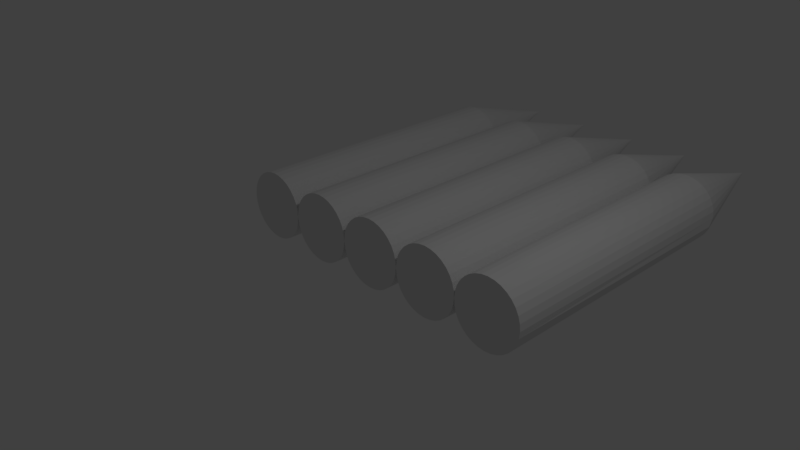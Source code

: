 # Source: woodenWall.blend  (saved by Blender 2.79.0; exported with 4.5.12 LTS)
import bpy
from mathutils import Matrix  # noqa: F401  (used for matrix-valued properties, if any)

bpy.ops.wm.read_factory_settings(use_empty=True)
scene = bpy.context.scene
scene.name = 'Scene'

# ---- collections
col_collection_1 = bpy.data.collections.new('Collection 1'); scene.collection.children.link(col_collection_1)

# ---- world
world_world = bpy.data.worlds.new('World'); scene.world = world_world
world_world.color = (0.05088, 0.05088, 0.05088)
world_world.use_sun_shadow = False
world_world.sun_shadow_jitter_overblur = 0.0
world_world.cycles.sampling_method = 'MANUAL'

# ---- cameras
cam_camera = bpy.data.cameras.new('Camera')
cam_camera.clip_end = 100.0
cam_camera.lens = 35.0
cam_camera.sensor_width = 32.0
cam_camera.sensor_height = 18.0
cam_camera.ortho_scale = 7.314
cam_camera.dof.focus_distance = 0.0
cam_camera.dof.aperture_fstop = 128.0

# ---- lights
light_lamp = bpy.data.lights.new('Lamp', 'POINT')
light_lamp.transmission_factor = 0.0
light_lamp.cutoff_distance = 30.0
light_lamp.energy = 100.0
light_lamp.shadow_buffer_clip_start = 1.001
light_lamp.shadow_soft_size = 0.1
light_lamp.shadow_maximum_resolution = 0.006
light_lamp.use_absolute_resolution = True

# ---- meshes
me_cylinder = bpy.data.meshes.new('Cylinder')
me_cylinder.from_pydata([(-2.0, 0.002393, -0.5008), (-2.0, 4.177, -0.5008), (-1.902, 0.002393, -0.4912), (-1.902, 4.177, -0.4912), (-1.809, 0.002393, -0.4628), (-1.809, 4.177, -0.4628), (-1.722, 0.002393, -0.4166), (-1.722, 4.177, -0.4166), (-1.646, 0.002393, -0.3544), (-1.646, 4.177, -0.3544), (-1.584, 0.002393, -0.2786), (-1.584, 4.177, -0.2786), (-1.538, 0.002393, -0.1922), (-1.538, 4.177, -0.1922), (-1.51, 0.002393, -0.09838), (-1.51, 4.177, -0.09838), (-1.5, 0.002393, -0.0008315), (-1.5, 4.177, -0.0008318), (-1.51, 0.002393, 0.09671), (-1.51, 4.177, 0.09671), (-1.538, 0.002393, 0.1905), (-1.538, 4.177, 0.1905), (-1.584, 0.002393, 0.277), (-1.584, 4.177, 0.277), (-1.646, 0.002393, 0.3527), (-1.646, 4.177, 0.3527), (-1.722, 0.002393, 0.4149), (-1.722, 4.177, 0.4149), (-1.809, 0.002393, 0.4611), (-1.809, 4.177, 0.4611), (-1.902, 0.002393, 0.4896), (-1.902, 4.177, 0.4896), (-2.0, 0.002393, 0.4992), (-2.0, 4.177, 0.4992), (-2.098, 0.002393, 0.4896), (-2.098, 4.177, 0.4896), (-2.191, 0.002393, 0.4611), (-2.191, 4.177, 0.4611), (-2.278, 0.002393, 0.4149), (-2.278, 4.177, 0.4149), (-2.354, 0.002393, 0.3527), (-2.354, 4.177, 0.3527), (-2.416, 0.002393, 0.277), (-2.416, 4.177, 0.277), (-2.462, 0.002393, 0.1905), (-2.462, 4.177, 0.1905), (-2.49, 0.002393, 0.09671), (-2.49, 4.177, 0.09671), (-2.5, 0.002393, -0.000832), (-2.5, 4.177, -0.0008323), (-2.49, 0.002393, -0.09838), (-2.49, 4.177, -0.09838), (-2.462, 0.002393, -0.1922), (-2.462, 4.177, -0.1922), (-2.416, 0.002393, -0.2786), (-2.416, 4.177, -0.2786), (-2.354, 0.002393, -0.3544), (-2.354, 4.177, -0.3544), (-2.278, 0.002393, -0.4166), (-2.278, 4.177, -0.4166), (-2.191, 0.002393, -0.4628), (-2.191, 4.177, -0.4628), (-2.098, 0.002393, -0.4912), (-2.098, 4.177, -0.4912), (-2.0, 5.989, -0.0008318), (-1.0, 0.002393, -0.5008), (-1.0, 4.177, -0.5008), (-0.9024, 0.002393, -0.4912), (-0.9024, 4.177, -0.4912), (-0.8086, 0.002393, -0.4628), (-0.8086, 4.177, -0.4628), (-0.7222, 0.002393, -0.4166), (-0.7222, 4.177, -0.4166), (-0.6464, 0.002393, -0.3544), (-0.6464, 4.177, -0.3544), (-0.5842, 0.002393, -0.2786), (-0.5842, 4.177, -0.2786), (-0.538, 0.002393, -0.1922), (-0.538, 4.177, -0.1922), (-0.5096, 0.002393, -0.09838), (-0.5096, 4.177, -0.09838), (-0.5, 0.002393, -0.0008315), (-0.5, 4.177, -0.0008318), (-0.5096, 0.002393, 0.09671), (-0.5096, 4.177, 0.09671), (-0.538, 0.002393, 0.1905), (-0.538, 4.177, 0.1905), (-0.5842, 0.002393, 0.277), (-0.5842, 4.177, 0.277), (-0.6464, 0.002393, 0.3527), (-0.6464, 4.177, 0.3527), (-0.7222, 0.002393, 0.4149), (-0.7222, 4.177, 0.4149), (-0.8086, 0.002393, 0.4611), (-0.8086, 4.177, 0.4611), (-0.9024, 0.002393, 0.4896), (-0.9024, 4.177, 0.4896), (-1.0, 0.002393, 0.4992), (-1.0, 4.177, 0.4992), (-1.098, 0.002393, 0.4896), (-1.098, 4.177, 0.4896), (-1.191, 0.002393, 0.4611), (-1.191, 4.177, 0.4611), (-1.278, 0.002393, 0.4149), (-1.278, 4.177, 0.4149), (-1.354, 0.002393, 0.3527), (-1.354, 4.177, 0.3527), (-1.416, 0.002393, 0.277), (-1.416, 4.177, 0.277), (-1.462, 0.002393, 0.1905), (-1.462, 4.177, 0.1905), (-1.49, 0.002393, 0.09671), (-1.49, 4.177, 0.09671), (-1.5, 0.002393, -0.000832), (-1.5, 4.177, -0.0008323), (-1.49, 0.002393, -0.09838), (-1.49, 4.177, -0.09838), (-1.462, 0.002393, -0.1922), (-1.462, 4.177, -0.1922), (-1.416, 0.002393, -0.2786), (-1.416, 4.177, -0.2786), (-1.354, 0.002393, -0.3544), (-1.354, 4.177, -0.3544), (-1.278, 0.002393, -0.4166), (-1.278, 4.177, -0.4166), (-1.191, 0.002393, -0.4628), (-1.191, 4.177, -0.4628), (-1.098, 0.002393, -0.4912), (-1.098, 4.177, -0.4912), (-1.0, 5.989, -0.0008318), (4.402e-05, 0.002393, -0.5008), (4.402e-05, 4.177, -0.5008), (0.09759, 0.002393, -0.4912), (0.09759, 4.177, -0.4912), (0.1914, 0.002393, -0.4628), (0.1914, 4.177, -0.4628), (0.2778, 0.002393, -0.4166), (0.2778, 4.177, -0.4166), (0.3536, 0.002393, -0.3544), (0.3536, 4.177, -0.3544), (0.4158, 0.002393, -0.2786), (0.4158, 4.177, -0.2786), (0.462, 0.002393, -0.1922), (0.462, 4.177, -0.1922), (0.4904, 0.002393, -0.09838), (0.4904, 4.177, -0.09838), (0.5, 0.002393, -0.0008315), (0.5, 4.177, -0.0008318), (0.4904, 0.002393, 0.09671), (0.4904, 4.177, 0.09671), (0.462, 0.002393, 0.1905), (0.462, 4.177, 0.1905), (0.4158, 0.002393, 0.277), (0.4158, 4.177, 0.277), (0.3536, 0.002393, 0.3527), (0.3536, 4.177, 0.3527), (0.2778, 0.002393, 0.4149), (0.2778, 4.177, 0.4149), (0.1914, 0.002393, 0.4611), (0.1914, 4.177, 0.4611), (0.09759, 0.002393, 0.4896), (0.09759, 4.177, 0.4896), (4.39e-05, 0.002393, 0.4992), (4.39e-05, 4.177, 0.4992), (-0.0975, 0.002393, 0.4896), (-0.0975, 4.177, 0.4896), (-0.1913, 0.002393, 0.4611), (-0.1913, 4.177, 0.4611), (-0.2777, 0.002393, 0.4149), (-0.2777, 4.177, 0.4149), (-0.3535, 0.002393, 0.3527), (-0.3535, 4.177, 0.3527), (-0.4157, 0.002393, 0.277), (-0.4157, 4.177, 0.277), (-0.4619, 0.002393, 0.1905), (-0.4619, 4.177, 0.1905), (-0.4903, 0.002393, 0.09671), (-0.4903, 4.177, 0.09671), (-0.5, 0.002393, -0.000832), (-0.5, 4.177, -0.0008323), (-0.4903, 0.002393, -0.09838), (-0.4903, 4.177, -0.09838), (-0.4619, 0.002393, -0.1922), (-0.4619, 4.177, -0.1922), (-0.4157, 0.002393, -0.2786), (-0.4157, 4.177, -0.2786), (-0.3535, 0.002393, -0.3544), (-0.3535, 4.177, -0.3544), (-0.2777, 0.002393, -0.4166), (-0.2777, 4.177, -0.4166), (-0.1913, 0.002393, -0.4628), (-0.1913, 4.177, -0.4628), (-0.0975, 0.002393, -0.4912), (-0.0975, 4.177, -0.4912), (4.402e-05, 5.989, -0.0008318), (1.0, 0.002393, -0.5008), (1.0, 4.177, -0.5008), (1.098, 0.002393, -0.4912), (1.098, 4.177, -0.4912), (1.191, 0.002393, -0.4628), (1.191, 4.177, -0.4628), (1.278, 0.002393, -0.4166), (1.278, 4.177, -0.4166), (1.354, 0.002393, -0.3544), (1.354, 4.177, -0.3544), (1.416, 0.002393, -0.2786), (1.416, 4.177, -0.2786), (1.462, 0.002393, -0.1922), (1.462, 4.177, -0.1922), (1.49, 0.002393, -0.09838), (1.49, 4.177, -0.09838), (1.5, 0.002393, -0.0008315), (1.5, 4.177, -0.0008318), (1.49, 0.002393, 0.09671), (1.49, 4.177, 0.09671), (1.462, 0.002393, 0.1905), (1.462, 4.177, 0.1905), (1.416, 0.002393, 0.277), (1.416, 4.177, 0.277), (1.354, 0.002393, 0.3527), (1.354, 4.177, 0.3527), (1.278, 0.002393, 0.4149), (1.278, 4.177, 0.4149), (1.191, 0.002393, 0.4611), (1.191, 4.177, 0.4611), (1.098, 0.002393, 0.4896), (1.098, 4.177, 0.4896), (1.0, 0.002393, 0.4992), (1.0, 4.177, 0.4992), (0.9025, 0.002393, 0.4896), (0.9025, 4.177, 0.4896), (0.8087, 0.002393, 0.4611), (0.8087, 4.177, 0.4611), (0.7223, 0.002393, 0.4149), (0.7223, 4.177, 0.4149), (0.6465, 0.002393, 0.3527), (0.6465, 4.177, 0.3527), (0.5843, 0.002393, 0.277), (0.5843, 4.177, 0.277), (0.5381, 0.002393, 0.1905), (0.5381, 4.177, 0.1905), (0.5097, 0.002393, 0.09671), (0.5097, 4.177, 0.09671), (0.5, 0.002393, -0.000832), (0.5, 4.177, -0.0008323), (0.5097, 0.002393, -0.09838), (0.5097, 4.177, -0.09838), (0.5381, 0.002393, -0.1922), (0.5381, 4.177, -0.1922), (0.5843, 0.002393, -0.2786), (0.5843, 4.177, -0.2786), (0.6465, 0.002393, -0.3544), (0.6465, 4.177, -0.3544), (0.7223, 0.002393, -0.4166), (0.7223, 4.177, -0.4166), (0.8087, 0.002393, -0.4628), (0.8087, 4.177, -0.4628), (0.9025, 0.002393, -0.4912), (0.9025, 4.177, -0.4912), (1.0, 5.989, -0.0008318), (2.0, 0.002393, -0.5008), (2.0, 4.177, -0.5008), (2.098, 0.002393, -0.4912), (2.098, 4.177, -0.4912), (2.191, 0.002393, -0.4628), (2.191, 4.177, -0.4628), (2.278, 0.002393, -0.4166), (2.278, 4.177, -0.4166), (2.354, 0.002393, -0.3544), (2.354, 4.177, -0.3544), (2.416, 0.002393, -0.2786), (2.416, 4.177, -0.2786), (2.462, 0.002393, -0.1922), (2.462, 4.177, -0.1922), (2.49, 0.002393, -0.09838), (2.505, 4.098, -0.1096), (2.5, 0.002393, -0.0008315), (2.5, 4.177, -0.0008318), (2.49, 0.002393, 0.09671), (2.49, 4.177, 0.09671), (2.462, 0.002393, 0.1905), (2.462, 4.177, 0.1905), (2.416, 0.002393, 0.277), (2.416, 4.177, 0.277), (2.354, 0.002393, 0.3527), (2.354, 4.177, 0.3527), (2.278, 0.002393, 0.4149), (2.278, 4.177, 0.4149), (2.191, 0.002393, 0.4611), (2.191, 4.177, 0.4611), (2.098, 0.002393, 0.4896), (2.098, 4.177, 0.4896), (2.0, 0.002393, 0.4992), (2.0, 4.177, 0.4992), (1.902, 0.002393, 0.4896), (1.902, 4.177, 0.4896), (1.809, 0.002393, 0.4611), (1.809, 4.177, 0.4611), (1.722, 0.002393, 0.4149), (1.722, 4.177, 0.4149), (1.646, 0.002393, 0.3527), (1.646, 4.177, 0.3527), (1.584, 0.002393, 0.277), (1.584, 4.177, 0.277), (1.538, 0.002393, 0.1905), (1.538, 4.177, 0.1905), (1.51, 0.002393, 0.09671), (1.51, 4.177, 0.09671), (1.5, 0.002393, -0.000832), (1.5, 4.177, -0.0008323), (1.51, 0.002393, -0.09838), (1.51, 4.177, -0.09838), (1.538, 0.002393, -0.1922), (1.538, 4.177, -0.1922), (1.584, 0.002393, -0.2786), (1.584, 4.177, -0.2786), (1.646, 0.002393, -0.3544), (1.646, 4.177, -0.3544), (1.722, 0.002393, -0.4166), (1.722, 4.177, -0.4166), (1.809, 0.002393, -0.4628), (1.809, 4.177, -0.4628), (1.902, 0.002393, -0.4912), (1.902, 4.177, -0.4912), (2.0, 5.989, -0.0008318)], [], [(0, 1, 3, 2), (2, 3, 5, 4), (4, 5, 7, 6), (6, 7, 9, 8), (8, 9, 11, 10), (10, 11, 13, 12), (12, 13, 15, 14), (14, 15, 17, 16), (16, 17, 19, 18), (18, 19, 21, 20), (20, 21, 23, 22), (22, 23, 25, 24), (24, 25, 27, 26), (26, 27, 29, 28), (28, 29, 31, 30), (30, 31, 33, 32), (32, 33, 35, 34), (34, 35, 37, 36), (36, 37, 39, 38), (38, 39, 41, 40), (40, 41, 43, 42), (42, 43, 45, 44), (44, 45, 47, 46), (46, 47, 49, 48), (48, 49, 51, 50), (50, 51, 53, 52), (52, 53, 55, 54), (54, 55, 57, 56), (56, 57, 59, 58), (58, 59, 61, 60), (60, 61, 63, 62), (62, 63, 1, 0), (0, 2, 4, 6, 8, 10, 12, 14, 16, 18, 20, 22, 24, 26, 28, 30, 32, 34, 36, 38, 40, 42, 44, 46, 48, 50, 52, 54, 56, 58, 60, 62), (1, 64, 3), (3, 64, 5), (5, 64, 7), (7, 64, 9), (9, 64, 11), (11, 64, 13), (13, 64, 15), (15, 64, 17), (17, 64, 19), (19, 64, 21), (21, 64, 23), (23, 64, 25), (25, 64, 27), (27, 64, 29), (29, 64, 31), (31, 64, 33), (33, 64, 35), (35, 64, 37), (37, 64, 39), (39, 64, 41), (41, 64, 43), (43, 64, 45), (45, 64, 47), (47, 64, 49), (49, 64, 51), (51, 64, 53), (53, 64, 55), (55, 64, 57), (57, 64, 59), (59, 64, 61), (61, 64, 63), (63, 64, 1), (65, 66, 68, 67), (67, 68, 70, 69), (69, 70, 72, 71), (71, 72, 74, 73), (73, 74, 76, 75), (75, 76, 78, 77), (77, 78, 80, 79), (79, 80, 82, 81), (81, 82, 84, 83), (83, 84, 86, 85), (85, 86, 88, 87), (87, 88, 90, 89), (89, 90, 92, 91), (91, 92, 94, 93), (93, 94, 96, 95), (95, 96, 98, 97), (97, 98, 100, 99), (99, 100, 102, 101), (101, 102, 104, 103), (103, 104, 106, 105), (105, 106, 108, 107), (107, 108, 110, 109), (109, 110, 112, 111), (111, 112, 114, 113), (113, 114, 116, 115), (115, 116, 118, 117), (117, 118, 120, 119), (119, 120, 122, 121), (121, 122, 124, 123), (123, 124, 126, 125), (125, 126, 128, 127), (127, 128, 66, 65), (65, 67, 69, 71, 73, 75, 77, 79, 81, 83, 85, 87, 89, 91, 93, 95, 97, 99, 101, 103, 105, 107, 109, 111, 113, 115, 117, 119, 121, 123, 125, 127), (66, 129, 68), (68, 129, 70), (70, 129, 72), (72, 129, 74), (74, 129, 76), (76, 129, 78), (78, 129, 80), (80, 129, 82), (82, 129, 84), (84, 129, 86), (86, 129, 88), (88, 129, 90), (90, 129, 92), (92, 129, 94), (94, 129, 96), (96, 129, 98), (98, 129, 100), (100, 129, 102), (102, 129, 104), (104, 129, 106), (106, 129, 108), (108, 129, 110), (110, 129, 112), (112, 129, 114), (114, 129, 116), (116, 129, 118), (118, 129, 120), (120, 129, 122), (122, 129, 124), (124, 129, 126), (126, 129, 128), (128, 129, 66), (130, 131, 133, 132), (132, 133, 135, 134), (134, 135, 137, 136), (136, 137, 139, 138), (138, 139, 141, 140), (140, 141, 143, 142), (142, 143, 145, 144), (144, 145, 147, 146), (146, 147, 149, 148), (148, 149, 151, 150), (150, 151, 153, 152), (152, 153, 155, 154), (154, 155, 157, 156), (156, 157, 159, 158), (158, 159, 161, 160), (160, 161, 163, 162), (162, 163, 165, 164), (164, 165, 167, 166), (166, 167, 169, 168), (168, 169, 171, 170), (170, 171, 173, 172), (172, 173, 175, 174), (174, 175, 177, 176), (176, 177, 179, 178), (178, 179, 181, 180), (180, 181, 183, 182), (182, 183, 185, 184), (184, 185, 187, 186), (186, 187, 189, 188), (188, 189, 191, 190), (190, 191, 193, 192), (192, 193, 131, 130), (130, 132, 134, 136, 138, 140, 142, 144, 146, 148, 150, 152, 154, 156, 158, 160, 162, 164, 166, 168, 170, 172, 174, 176, 178, 180, 182, 184, 186, 188, 190, 192), (131, 194, 133), (133, 194, 135), (135, 194, 137), (137, 194, 139), (139, 194, 141), (141, 194, 143), (143, 194, 145), (145, 194, 147), (147, 194, 149), (149, 194, 151), (151, 194, 153), (153, 194, 155), (155, 194, 157), (157, 194, 159), (159, 194, 161), (161, 194, 163), (163, 194, 165), (165, 194, 167), (167, 194, 169), (169, 194, 171), (171, 194, 173), (173, 194, 175), (175, 194, 177), (177, 194, 179), (179, 194, 181), (181, 194, 183), (183, 194, 185), (185, 194, 187), (187, 194, 189), (189, 194, 191), (191, 194, 193), (193, 194, 131), (195, 196, 198, 197), (197, 198, 200, 199), (199, 200, 202, 201), (201, 202, 204, 203), (203, 204, 206, 205), (205, 206, 208, 207), (207, 208, 210, 209), (209, 210, 212, 211), (211, 212, 214, 213), (213, 214, 216, 215), (215, 216, 218, 217), (217, 218, 220, 219), (219, 220, 222, 221), (221, 222, 224, 223), (223, 224, 226, 225), (225, 226, 228, 227), (227, 228, 230, 229), (229, 230, 232, 231), (231, 232, 234, 233), (233, 234, 236, 235), (235, 236, 238, 237), (237, 238, 240, 239), (239, 240, 242, 241), (241, 242, 244, 243), (243, 244, 246, 245), (245, 246, 248, 247), (247, 248, 250, 249), (249, 250, 252, 251), (251, 252, 254, 253), (253, 254, 256, 255), (255, 256, 258, 257), (257, 258, 196, 195), (195, 197, 199, 201, 203, 205, 207, 209, 211, 213, 215, 217, 219, 221, 223, 225, 227, 229, 231, 233, 235, 237, 239, 241, 243, 245, 247, 249, 251, 253, 255, 257), (196, 259, 198), (198, 259, 200), (200, 259, 202), (202, 259, 204), (204, 259, 206), (206, 259, 208), (208, 259, 210), (210, 259, 212), (212, 259, 214), (214, 259, 216), (216, 259, 218), (218, 259, 220), (220, 259, 222), (222, 259, 224), (224, 259, 226), (226, 259, 228), (228, 259, 230), (230, 259, 232), (232, 259, 234), (234, 259, 236), (236, 259, 238), (238, 259, 240), (240, 259, 242), (242, 259, 244), (244, 259, 246), (246, 259, 248), (248, 259, 250), (250, 259, 252), (252, 259, 254), (254, 259, 256), (256, 259, 258), (258, 259, 196), (260, 261, 263, 262), (262, 263, 265, 264), (264, 265, 267, 266), (266, 267, 269, 268), (268, 269, 271, 270), (270, 271, 273, 272), (272, 273, 275, 274), (274, 275, 277, 276), (276, 277, 279, 278), (278, 279, 281, 280), (280, 281, 283, 282), (282, 283, 285, 284), (284, 285, 287, 286), (286, 287, 289, 288), (288, 289, 291, 290), (290, 291, 293, 292), (292, 293, 295, 294), (294, 295, 297, 296), (296, 297, 299, 298), (298, 299, 301, 300), (300, 301, 303, 302), (302, 303, 305, 304), (304, 305, 307, 306), (306, 307, 309, 308), (308, 309, 311, 310), (310, 311, 313, 312), (312, 313, 315, 314), (314, 315, 317, 316), (316, 317, 319, 318), (318, 319, 321, 320), (320, 321, 323, 322), (322, 323, 261, 260), (260, 262, 264, 266, 268, 270, 272, 274, 276, 278, 280, 282, 284, 286, 288, 290, 292, 294, 296, 298, 300, 302, 304, 306, 308, 310, 312, 314, 316, 318, 320, 322), (261, 324, 263), (263, 324, 265), (265, 324, 267), (267, 324, 269), (269, 324, 271), (271, 324, 273), (273, 324, 275), (275, 324, 277), (277, 324, 279), (279, 324, 281), (281, 324, 283), (283, 324, 285), (285, 324, 287), (287, 324, 289), (289, 324, 291), (291, 324, 293), (293, 324, 295), (295, 324, 297), (297, 324, 299), (299, 324, 301), (301, 324, 303), (303, 324, 305), (305, 324, 307), (307, 324, 309), (309, 324, 311), (311, 324, 313), (313, 324, 315), (315, 324, 317), (317, 324, 319), (319, 324, 321), (321, 324, 323), (323, 324, 261)])
_uv = me_cylinder.uv_layers.new(name='UVMap')
_uv.uv.foreach_set('vector', [0.07684, 0.4083, 0.07684, 0.8156, 0.06727, 0.8156, 0.06727, 0.4083, 0.06727, 0.4083, 0.06727, 0.8156, 0.05771, 0.8156, 0.05771, 0.4083, 0.05771, 0.4083, 0.05771, 0.8156, 0.04815, 0.8156, 0.04815, 0.4083, 0.04815, 0.4083, 0.04815, 0.8156, 0.03859, 0.8156, 0.03859, 0.4083, 0.03859, 0.4083, 0.03859, 0.8156, 0.02902, 0.8156, 0.02902, 0.4083, 0.02902, 0.4083, 0.02902, 0.8156, 0.01946, 0.8156, 0.01946, 0.4083, 0.01946, 0.4083, 0.01946, 0.8156, 0.009897, 0.8156, 0.009896, 0.4083, 0.009896, 0.4083, 0.009897, 0.8156, 0.0003338, 0.8156, 0.0003336, 0.4083, 0.3063, 0.4083, 0.3063, 0.8156, 0.2968, 0.8156, 0.2968, 0.4083, 0.2968, 0.4083, 0.2968, 0.8156, 0.2872, 0.8156, 0.2872, 0.4083, 0.2872, 0.4083, 0.2872, 0.8156, 0.2777, 0.8156, 0.2777, 0.4083, 0.2777, 0.4083, 0.2777, 0.8156, 0.2681, 0.8156, 0.2681, 0.4083, 0.2681, 0.4083, 0.2681, 0.8156, 0.2585, 0.8156, 0.2585, 0.4083, 0.2585, 0.4083, 0.2585, 0.8156, 0.249, 0.8156, 0.249, 0.4083, 0.249, 0.4083, 0.249, 0.8156, 0.2394, 0.8156, 0.2394, 0.4083, 0.2394, 0.4083, 0.2394, 0.8156, 0.2298, 0.8156, 0.2298, 0.4083, 0.2298, 0.4083, 0.2298, 0.8156, 0.2203, 0.8156, 0.2203, 0.4083, 0.2203, 0.4083, 0.2203, 0.8156, 0.2107, 0.8156, 0.2107, 0.4083, 0.2107, 0.4083, 0.2107, 0.8156, 0.2012, 0.8156, 0.2012, 0.4083, 0.2012, 0.4083, 0.2012, 0.8156, 0.1916, 0.8156, 0.1916, 0.4083, 0.1916, 0.4083, 0.1916, 0.8156, 0.182, 0.8156, 0.182, 0.4083, 0.182, 0.4083, 0.182, 0.8156, 0.1725, 0.8156, 0.1725, 0.4083, 0.1725, 0.4083, 0.1725, 0.8156, 0.1629, 0.8156, 0.1629, 0.4083, 0.1629, 0.4083, 0.1629, 0.8156, 0.1533, 0.8156, 0.1533, 0.4083, 0.1533, 0.4083, 0.1533, 0.8156, 0.1438, 0.8156, 0.1438, 0.4083, 0.1438, 0.4083, 0.1438, 0.8156, 0.1342, 0.8156, 0.1342, 0.4083, 0.1342, 0.4083, 0.1342, 0.8156, 0.1247, 0.8156, 0.1247, 0.4083, 0.1247, 0.4083, 0.1247, 0.8156, 0.1151, 0.8156, 0.1151, 0.4083, 0.1151, 0.4083, 0.1151, 0.8156, 0.1055, 0.8156, 0.1055, 0.4083, 0.1055, 0.4083, 0.1055, 0.8156, 0.09596, 0.8156, 0.09596, 0.4083, 0.09596, 0.4083, 0.09596, 0.8156, 0.0864, 0.8156, 0.0864, 0.4083, 0.0864, 0.4083, 0.0864, 0.8156, 0.07684, 0.8156, 0.07684, 0.4083, 0.921, 0.4102, 0.9304, 0.4083, 0.9399, 0.4083, 0.9493, 0.4102, 0.9581, 0.4138, 0.9661, 0.4192, 0.9729, 0.4259, 0.9782, 0.4339, 0.9818, 0.4427, 0.9837, 0.4521, 0.9837, 0.4616, 0.9818, 0.471, 0.9782, 0.4799, 0.9729, 0.4878, 0.9661, 0.4946, 0.9581, 0.4999, 0.9493, 0.5035, 0.9399, 0.5054, 0.9304, 0.5054, 0.921, 0.5035, 0.9121, 0.4999, 0.9042, 0.4946, 0.8974, 0.4878, 0.8921, 0.4799, 0.8885, 0.471, 0.8866, 0.4616, 0.8866, 0.4521, 0.8885, 0.4427, 0.8921, 0.4339, 0.8974, 0.4259, 0.9042, 0.4192, 0.9121, 0.4138, 0.8341, 0.6143, 0.7469, 0.7756, 0.8256, 0.6099, 0.8256, 0.6099, 0.7469, 0.7756, 0.8168, 0.6061, 0.8168, 0.6061, 0.7469, 0.7756, 0.8079, 0.6027, 0.8079, 0.6027, 0.7469, 0.7756, 0.7988, 0.5997, 0.7988, 0.5997, 0.7469, 0.7756, 0.7895, 0.5972, 0.7895, 0.5972, 0.7469, 0.7756, 0.7802, 0.5953, 0.7802, 0.5953, 0.7469, 0.7756, 0.7707, 0.5938, 0.7707, 0.5938, 0.7469, 0.7756, 0.7612, 0.5928, 0.7612, 0.5928, 0.7469, 0.7756, 0.7517, 0.5923, 0.7517, 0.5923, 0.7469, 0.7756, 0.7421, 0.5923, 0.7421, 0.5923, 0.7469, 0.7756, 0.7326, 0.5928, 0.7326, 0.5928, 0.7469, 0.7756, 0.7231, 0.5938, 0.7231, 0.5938, 0.7469, 0.7756, 0.7136, 0.5953, 0.7136, 0.5953, 0.7469, 0.7756, 0.7043, 0.5972, 0.7043, 0.5972, 0.7469, 0.7756, 0.695, 0.5997, 0.695, 0.5997, 0.7469, 0.7756, 0.6859, 0.6027, 0.6859, 0.6027, 0.7469, 0.7756, 0.677, 0.6061, 0.677, 0.6061, 0.7469, 0.7756, 0.6682, 0.6099, 0.6682, 0.6099, 0.7469, 0.7756, 0.6597, 0.6143, 0.6597, 0.6143, 0.7469, 0.7756, 0.6514, 0.619, 0.6514, 0.619, 0.7469, 0.7756, 0.6434, 0.6242, 0.6434, 0.6242, 0.7469, 0.7756, 0.6356, 0.6298, 0.6356, 0.6298, 0.7469, 0.7756, 0.6282, 0.6358, 0.6282, 0.6358, 0.7469, 0.7756, 0.6211, 0.6422, 0.6211, 0.6422, 0.7469, 0.7756, 0.6143, 0.6489, 0.8859, 0.656, 0.7469, 0.7756, 0.8795, 0.6489, 0.8795, 0.6489, 0.7469, 0.7756, 0.8727, 0.6422, 0.8727, 0.6422, 0.7469, 0.7756, 0.8656, 0.6358, 0.8656, 0.6358, 0.7469, 0.7756, 0.8582, 0.6298, 0.8582, 0.6298, 0.7469, 0.7756, 0.8504, 0.6242, 0.8504, 0.6242, 0.7469, 0.7756, 0.8424, 0.619, 0.8424, 0.619, 0.7469, 0.7756, 0.8341, 0.6143, 0.6908, 0.0003346, 0.6908, 0.4076, 0.6812, 0.4076, 0.6812, 0.0003346, 0.6812, 0.0003346, 0.6812, 0.4076, 0.6717, 0.4076, 0.6717, 0.0003347, 0.6717, 0.0003347, 0.6717, 0.4076, 0.6621, 0.4076, 0.6621, 0.0003347, 0.6621, 0.0003347, 0.6621, 0.4076, 0.6525, 0.4076, 0.6525, 0.0003347, 0.6525, 0.0003347, 0.6525, 0.4076, 0.643, 0.4076, 0.643, 0.0003347, 0.643, 0.0003347, 0.643, 0.4076, 0.6334, 0.4076, 0.6334, 0.0003347, 0.6334, 0.0003347, 0.6334, 0.4076, 0.6238, 0.4076, 0.6238, 0.0003347, 0.6238, 0.0003347, 0.6238, 0.4076, 0.6143, 0.4076, 0.6143, 0.0003347, 0.9203, 0.0003336, 0.9203, 0.4076, 0.9107, 0.4076, 0.9107, 0.0003336, 0.9107, 0.0003336, 0.9107, 0.4076, 0.9012, 0.4076, 0.9012, 0.0003337, 0.9012, 0.0003337, 0.9012, 0.4076, 0.8916, 0.4076, 0.8916, 0.0003338, 0.8916, 0.0003338, 0.8916, 0.4076, 0.882, 0.4076, 0.882, 0.0003339, 0.882, 0.0003339, 0.882, 0.4076, 0.8725, 0.4076, 0.8725, 0.0003339, 0.8725, 0.0003339, 0.8725, 0.4076, 0.8629, 0.4076, 0.8629, 0.000334, 0.8629, 0.000334, 0.8629, 0.4076, 0.8534, 0.4076, 0.8534, 0.000334, 0.8534, 0.000334, 0.8534, 0.4076, 0.8438, 0.4076, 0.8438, 0.0003341, 0.8438, 0.0003341, 0.8438, 0.4076, 0.8342, 0.4076, 0.8342, 0.0003341, 0.8342, 0.0003341, 0.8342, 0.4076, 0.8247, 0.4076, 0.8247, 0.0003342, 0.8247, 0.0003342, 0.8247, 0.4076, 0.8151, 0.4076, 0.8151, 0.0003342, 0.8151, 0.0003342, 0.8151, 0.4076, 0.8055, 0.4076, 0.8055, 0.0003343, 0.8055, 0.0003343, 0.8055, 0.4076, 0.796, 0.4076, 0.796, 0.0003343, 0.796, 0.0003343, 0.796, 0.4076, 0.7864, 0.4076, 0.7864, 0.0003344, 0.7864, 0.0003344, 0.7864, 0.4076, 0.7769, 0.4076, 0.7769, 0.0003344, 0.7769, 0.0003344, 0.7769, 0.4076, 0.7673, 0.4076, 0.7673, 0.0003344, 0.7673, 0.0003344, 0.7673, 0.4076, 0.7577, 0.4076, 0.7577, 0.0003345, 0.7577, 0.0003345, 0.7577, 0.4076, 0.7482, 0.4076, 0.7482, 0.0003345, 0.7482, 0.0003345, 0.7482, 0.4076, 0.7386, 0.4076, 0.7386, 0.0003345, 0.7386, 0.0003345, 0.7386, 0.4076, 0.729, 0.4076, 0.729, 0.0003346, 0.729, 0.0003346, 0.729, 0.4076, 0.7195, 0.4076, 0.7195, 0.0003346, 0.7195, 0.0003346, 0.7195, 0.4076, 0.7099, 0.4076, 0.7099, 0.0003346, 0.7099, 0.0003346, 0.7099, 0.4076, 0.7003, 0.4076, 0.7003, 0.0003346, 0.7003, 0.0003346, 0.7003, 0.4076, 0.6908, 0.4076, 0.6908, 0.0003346, 0.2461, 0.8163, 0.2556, 0.8163, 0.265, 0.8182, 0.2738, 0.8218, 0.2818, 0.8271, 0.2885, 0.8339, 0.2939, 0.8419, 0.2975, 0.8507, 0.2994, 0.8601, 0.2994, 0.8696, 0.2975, 0.879, 0.2939, 0.8879, 0.2885, 0.8958, 0.2818, 0.9026, 0.2738, 0.9079, 0.265, 0.9115, 0.2556, 0.9134, 0.2461, 0.9134, 0.2367, 0.9115, 0.2278, 0.9079, 0.2199, 0.9026, 0.2131, 0.8958, 0.2078, 0.8879, 0.2042, 0.879, 0.2023, 0.8696, 0.2023, 0.8601, 0.2042, 0.8507, 0.2078, 0.8419, 0.2131, 0.8339, 0.2199, 0.8271, 0.2278, 0.8218, 0.2367, 0.8182, 0.8341, 0.7982, 0.7469, 0.9595, 0.8256, 0.7939, 0.8256, 0.7939, 0.7469, 0.9595, 0.8168, 0.79, 0.8168, 0.79, 0.7469, 0.9595, 0.8079, 0.7866, 0.8079, 0.7866, 0.7469, 0.9595, 0.7988, 0.7837, 0.7988, 0.7837, 0.7469, 0.9595, 0.7895, 0.7812, 0.7895, 0.7812, 0.7469, 0.9595, 0.7802, 0.7792, 0.7802, 0.7792, 0.7469, 0.9595, 0.7707, 0.7777, 0.7707, 0.7777, 0.7469, 0.9595, 0.7612, 0.7767, 0.7612, 0.7767, 0.7469, 0.9595, 0.7517, 0.7762, 0.7517, 0.7762, 0.7469, 0.9595, 0.7421, 0.7762, 0.7421, 0.7762, 0.7469, 0.9595, 0.7326, 0.7767, 0.7326, 0.7767, 0.7469, 0.9595, 0.7231, 0.7777, 0.7231, 0.7777, 0.7469, 0.9595, 0.7136, 0.7792, 0.7136, 0.7792, 0.7469, 0.9595, 0.7043, 0.7812, 0.7043, 0.7812, 0.7469, 0.9595, 0.695, 0.7837, 0.695, 0.7837, 0.7469, 0.9595, 0.6859, 0.7866, 0.6859, 0.7866, 0.7469, 0.9595, 0.677, 0.79, 0.677, 0.79, 0.7469, 0.9595, 0.6682, 0.7939, 0.6682, 0.7939, 0.7469, 0.9595, 0.6597, 0.7982, 0.6597, 0.7982, 0.7469, 0.9595, 0.6514, 0.803, 0.6514, 0.803, 0.7469, 0.9595, 0.6434, 0.8082, 0.6434, 0.8082, 0.7469, 0.9595, 0.6356, 0.8138, 0.6356, 0.8138, 0.7469, 0.9595, 0.6282, 0.8198, 0.6282, 0.8198, 0.7469, 0.9595, 0.6211, 0.8262, 0.6211, 0.8262, 0.7469, 0.9595, 0.6143, 0.8329, 0.8859, 0.84, 0.7469, 0.9595, 0.8795, 0.8329, 0.8795, 0.8329, 0.7469, 0.9595, 0.8727, 0.8262, 0.8727, 0.8262, 0.7469, 0.9595, 0.8656, 0.8198, 0.8656, 0.8198, 0.7469, 0.9595, 0.8582, 0.8138, 0.8582, 0.8138, 0.7469, 0.9595, 0.8504, 0.8082, 0.8504, 0.8082, 0.7469, 0.9595, 0.8424, 0.803, 0.8424, 0.803, 0.7469, 0.9595, 0.8341, 0.7982, 0.3841, 0.4083, 0.3841, 0.8156, 0.3745, 0.8156, 0.3745, 0.4083, 0.3745, 0.4083, 0.3745, 0.8156, 0.365, 0.8156, 0.365, 0.4083, 0.365, 0.4083, 0.365, 0.8156, 0.3554, 0.8156, 0.3554, 0.4083, 0.3554, 0.4083, 0.3554, 0.8156, 0.3459, 0.8156, 0.3459, 0.4083, 0.3459, 0.4083, 0.3459, 0.8156, 0.3363, 0.8156, 0.3363, 0.4083, 0.3363, 0.4083, 0.3363, 0.8156, 0.3267, 0.8156, 0.3267, 0.4083, 0.3267, 0.4083, 0.3267, 0.8156, 0.3172, 0.8156, 0.3172, 0.4083, 0.3172, 0.4083, 0.3172, 0.8156, 0.3076, 0.8156, 0.3076, 0.4083, 0.6136, 0.4083, 0.6136, 0.8156, 0.6041, 0.8156, 0.604, 0.4083, 0.604, 0.4083, 0.6041, 0.8156, 0.5945, 0.8156, 0.5945, 0.4083, 0.5945, 0.4083, 0.5945, 0.8156, 0.5849, 0.8156, 0.5849, 0.4083, 0.5849, 0.4083, 0.5849, 0.8156, 0.5754, 0.8156, 0.5754, 0.4083, 0.5754, 0.4083, 0.5754, 0.8156, 0.5658, 0.8156, 0.5658, 0.4083, 0.5658, 0.4083, 0.5658, 0.8156, 0.5562, 0.8156, 0.5562, 0.4083, 0.5562, 0.4083, 0.5562, 0.8156, 0.5467, 0.8156, 0.5467, 0.4083, 0.5467, 0.4083, 0.5467, 0.8156, 0.5371, 0.8156, 0.5371, 0.4083, 0.5371, 0.4083, 0.5371, 0.8156, 0.5275, 0.8156, 0.5275, 0.4083, 0.5275, 0.4083, 0.5275, 0.8156, 0.518, 0.8156, 0.518, 0.4083, 0.518, 0.4083, 0.518, 0.8156, 0.5084, 0.8156, 0.5084, 0.4083, 0.5084, 0.4083, 0.5084, 0.8156, 0.4989, 0.8156, 0.4989, 0.4083, 0.4989, 0.4083, 0.4989, 0.8156, 0.4893, 0.8156, 0.4893, 0.4083, 0.4893, 0.4083, 0.4893, 0.8156, 0.4797, 0.8156, 0.4797, 0.4083, 0.4797, 0.4083, 0.4797, 0.8156, 0.4702, 0.8156, 0.4702, 0.4083, 0.4702, 0.4083, 0.4702, 0.8156, 0.4606, 0.8156, 0.4606, 0.4083, 0.4606, 0.4083, 0.4606, 0.8156, 0.451, 0.8156, 0.451, 0.4083, 0.451, 0.4083, 0.451, 0.8156, 0.4415, 0.8156, 0.4415, 0.4083, 0.4415, 0.4083, 0.4415, 0.8156, 0.4319, 0.8156, 0.4319, 0.4083, 0.4319, 0.4083, 0.4319, 0.8156, 0.4224, 0.8156, 0.4224, 0.4083, 0.4224, 0.4083, 0.4224, 0.8156, 0.4128, 0.8156, 0.4128, 0.4083, 0.4128, 0.4083, 0.4128, 0.8156, 0.4032, 0.8156, 0.4032, 0.4083, 0.4032, 0.4083, 0.4032, 0.8156, 0.3937, 0.8156, 0.3937, 0.4083, 0.3937, 0.4083, 0.3937, 0.8156, 0.3841, 0.8156, 0.3841, 0.4083, 0.9042, 0.5916, 0.9121, 0.5862, 0.921, 0.5826, 0.9304, 0.5807, 0.9399, 0.5807, 0.9493, 0.5826, 0.9581, 0.5862, 0.9661, 0.5916, 0.9729, 0.5983, 0.9782, 0.6063, 0.9818, 0.6151, 0.9837, 0.6245, 0.9837, 0.634, 0.9818, 0.6434, 0.9782, 0.6523, 0.9729, 0.6602, 0.9661, 0.667, 0.9581, 0.6723, 0.9493, 0.6759, 0.9399, 0.6778, 0.9304, 0.6778, 0.921, 0.6759, 0.9121, 0.6723, 0.9042, 0.667, 0.8974, 0.6602, 0.8921, 0.6523, 0.8885, 0.6434, 0.8866, 0.634, 0.8866, 0.6245, 0.8885, 0.6151, 0.8921, 0.6063, 0.8974, 0.5983, 0.8341, 0.4303, 0.7469, 0.5916, 0.8256, 0.426, 0.8256, 0.426, 0.7469, 0.5916, 0.8168, 0.4221, 0.8168, 0.4221, 0.7469, 0.5916, 0.8079, 0.4187, 0.8079, 0.4187, 0.7469, 0.5916, 0.7988, 0.4157, 0.7988, 0.4157, 0.7469, 0.5916, 0.7895, 0.4133, 0.7895, 0.4133, 0.7469, 0.5916, 0.7802, 0.4113, 0.7802, 0.4113, 0.7469, 0.5916, 0.7707, 0.4098, 0.7707, 0.4098, 0.7469, 0.5916, 0.7612, 0.4088, 0.7612, 0.4088, 0.7469, 0.5916, 0.7517, 0.4083, 0.7517, 0.4083, 0.7469, 0.5916, 0.7421, 0.4083, 0.7421, 0.4083, 0.7469, 0.5916, 0.7326, 0.4088, 0.7326, 0.4088, 0.7469, 0.5916, 0.7231, 0.4098, 0.7231, 0.4098, 0.7469, 0.5916, 0.7136, 0.4113, 0.7136, 0.4113, 0.7469, 0.5916, 0.7043, 0.4133, 0.7043, 0.4133, 0.7469, 0.5916, 0.695, 0.4157, 0.695, 0.4157, 0.7469, 0.5916, 0.6859, 0.4187, 0.6859, 0.4187, 0.7469, 0.5916, 0.677, 0.4221, 0.677, 0.4221, 0.7469, 0.5916, 0.6682, 0.426, 0.6682, 0.426, 0.7469, 0.5916, 0.6597, 0.4303, 0.6597, 0.4303, 0.7469, 0.5916, 0.6514, 0.4351, 0.6514, 0.4351, 0.7469, 0.5916, 0.6434, 0.4403, 0.6434, 0.4403, 0.7469, 0.5916, 0.6356, 0.4459, 0.6356, 0.4459, 0.7469, 0.5916, 0.6282, 0.4519, 0.6282, 0.4519, 0.7469, 0.5916, 0.6211, 0.4582, 0.6211, 0.4582, 0.7469, 0.5916, 0.6143, 0.465, 0.8859, 0.4721, 0.7469, 0.5916, 0.8795, 0.465, 0.8795, 0.465, 0.7469, 0.5916, 0.8727, 0.4582, 0.8727, 0.4582, 0.7469, 0.5916, 0.8656, 0.4519, 0.8656, 0.4519, 0.7469, 0.5916, 0.8582, 0.4459, 0.8582, 0.4459, 0.7469, 0.5916, 0.8504, 0.4403, 0.8504, 0.4403, 0.7469, 0.5916, 0.8424, 0.4351, 0.8424, 0.4351, 0.7469, 0.5916, 0.8341, 0.4303, 0.3841, 0.000335, 0.3841, 0.4076, 0.3745, 0.4076, 0.3745, 0.0003351, 0.3745, 0.0003351, 0.3745, 0.4076, 0.365, 0.4076, 0.365, 0.0003351, 0.365, 0.0003351, 0.365, 0.4076, 0.3554, 0.4076, 0.3554, 0.0003351, 0.3554, 0.0003351, 0.3554, 0.4076, 0.3459, 0.4076, 0.3459, 0.0003352, 0.3459, 0.0003352, 0.3459, 0.4076, 0.3363, 0.4076, 0.3363, 0.0003352, 0.3363, 0.0003352, 0.3363, 0.4076, 0.3267, 0.4076, 0.3267, 0.0003352, 0.3267, 0.0003352, 0.3267, 0.4076, 0.3172, 0.4076, 0.3172, 0.0003352, 0.3172, 0.0003352, 0.3172, 0.4076, 0.3076, 0.4076, 0.3076, 0.0003353, 0.6136, 0.0003336, 0.6136, 0.4076, 0.6041, 0.4076, 0.604, 0.0003337, 0.604, 0.0003337, 0.6041, 0.4076, 0.5945, 0.4076, 0.5945, 0.0003337, 0.5945, 0.0003337, 0.5945, 0.4076, 0.5849, 0.4076, 0.5849, 0.0003338, 0.5849, 0.0003338, 0.5849, 0.4076, 0.5754, 0.4076, 0.5754, 0.0003339, 0.5754, 0.0003339, 0.5754, 0.4076, 0.5658, 0.4076, 0.5658, 0.000334, 0.5658, 0.000334, 0.5658, 0.4076, 0.5562, 0.4076, 0.5562, 0.0003341, 0.5562, 0.0003341, 0.5562, 0.4076, 0.5467, 0.4076, 0.5467, 0.0003341, 0.5467, 0.0003341, 0.5467, 0.4076, 0.5371, 0.4076, 0.5371, 0.0003342, 0.5371, 0.0003342, 0.5371, 0.4076, 0.5275, 0.4076, 0.5275, 0.0003343, 0.5275, 0.0003343, 0.5275, 0.4076, 0.518, 0.4076, 0.518, 0.0003343, 0.518, 0.0003343, 0.518, 0.4076, 0.5084, 0.4076, 0.5084, 0.0003344, 0.5084, 0.0003344, 0.5084, 0.4076, 0.4989, 0.4076, 0.4989, 0.0003345, 0.4989, 0.0003345, 0.4989, 0.4076, 0.4893, 0.4076, 0.4893, 0.0003345, 0.4893, 0.0003345, 0.4893, 0.4076, 0.4797, 0.4076, 0.4797, 0.0003346, 0.4797, 0.0003346, 0.4797, 0.4076, 0.4702, 0.4076, 0.4702, 0.0003346, 0.4702, 0.0003346, 0.4702, 0.4076, 0.4606, 0.4076, 0.4606, 0.0003347, 0.4606, 0.0003347, 0.4606, 0.4076, 0.451, 0.4076, 0.451, 0.0003347, 0.451, 0.0003347, 0.451, 0.4076, 0.4415, 0.4076, 0.4415, 0.0003348, 0.4415, 0.0003348, 0.4415, 0.4076, 0.4319, 0.4076, 0.4319, 0.0003349, 0.4319, 0.0003349, 0.4319, 0.4076, 0.4224, 0.4076, 0.4224, 0.0003349, 0.4224, 0.0003349, 0.4224, 0.4076, 0.4128, 0.4076, 0.4128, 0.0003349, 0.4128, 0.0003349, 0.4128, 0.4076, 0.4032, 0.4076, 0.4032, 0.000335, 0.4032, 0.000335, 0.4032, 0.4076, 0.3937, 0.4076, 0.3937, 0.000335, 0.3937, 0.000335, 0.3937, 0.4076, 0.3841, 0.4076, 0.3841, 0.000335, 0.9399, 0.7762, 0.9493, 0.7781, 0.9581, 0.7818, 0.9661, 0.7871, 0.9729, 0.7938, 0.9782, 0.8018, 0.9818, 0.8106, 0.9837, 0.82, 0.9837, 0.8296, 0.9818, 0.839, 0.9782, 0.8478, 0.9729, 0.8557, 0.9661, 0.8625, 0.9581, 0.8678, 0.9493, 0.8715, 0.9399, 0.8733, 0.9304, 0.8733, 0.921, 0.8715, 0.9121, 0.8678, 0.9042, 0.8625, 0.8974, 0.8557, 0.8921, 0.8478, 0.8885, 0.839, 0.8866, 0.8296, 0.8866, 0.82, 0.8885, 0.8106, 0.8921, 0.8018, 0.8974, 0.7938, 0.9042, 0.7871, 0.9121, 0.7818, 0.921, 0.7781, 0.9304, 0.7762, 0.5274, 0.8383, 0.4402, 0.9996, 0.5189, 0.834, 0.5189, 0.834, 0.4402, 0.9996, 0.5101, 0.8301, 0.5101, 0.8301, 0.4402, 0.9996, 0.5012, 0.8267, 0.5012, 0.8267, 0.4402, 0.9996, 0.4921, 0.8237, 0.4921, 0.8237, 0.4402, 0.9996, 0.4829, 0.8213, 0.4829, 0.8213, 0.4402, 0.9996, 0.4735, 0.8193, 0.4735, 0.8193, 0.4402, 0.9996, 0.4641, 0.8178, 0.4641, 0.8178, 0.4402, 0.9996, 0.4545, 0.8168, 0.4545, 0.8168, 0.4402, 0.9996, 0.445, 0.8163, 0.445, 0.8163, 0.4402, 0.9996, 0.4354, 0.8163, 0.4354, 0.8163, 0.4402, 0.9996, 0.4259, 0.8168, 0.4259, 0.8168, 0.4402, 0.9996, 0.4164, 0.8178, 0.4164, 0.8178, 0.4402, 0.9996, 0.4069, 0.8193, 0.4069, 0.8193, 0.4402, 0.9996, 0.3976, 0.8213, 0.3976, 0.8213, 0.4402, 0.9996, 0.3883, 0.8237, 0.3883, 0.8237, 0.4402, 0.9996, 0.3792, 0.8267, 0.3792, 0.8267, 0.4402, 0.9996, 0.3703, 0.8301, 0.3703, 0.8301, 0.4402, 0.9996, 0.3616, 0.834, 0.3616, 0.834, 0.4402, 0.9996, 0.353, 0.8383, 0.353, 0.8383, 0.4402, 0.9996, 0.3447, 0.8431, 0.3447, 0.8431, 0.4402, 0.9996, 0.3367, 0.8482, 0.3367, 0.8482, 0.4402, 0.9996, 0.329, 0.8538, 0.329, 0.8538, 0.4402, 0.9996, 0.3215, 0.8598, 0.3215, 0.8598, 0.4402, 0.9996, 0.3144, 0.8662, 0.3144, 0.8662, 0.4402, 0.9996, 0.3076, 0.873, 0.5792, 0.8801, 0.4402, 0.9996, 0.5728, 0.873, 0.5728, 0.873, 0.4402, 0.9996, 0.566, 0.8662, 0.566, 0.8662, 0.4402, 0.9996, 0.5589, 0.8598, 0.5589, 0.8598, 0.4402, 0.9996, 0.5515, 0.8538, 0.5515, 0.8538, 0.4402, 0.9996, 0.5437, 0.8482, 0.5437, 0.8482, 0.4402, 0.9996, 0.5357, 0.8431, 0.5357, 0.8431, 0.4402, 0.9996, 0.5274, 0.8383, 0.0774, 0.0003461, 0.07742, 0.4077, 0.06786, 0.4077, 0.06784, 0.0003466, 0.06784, 0.0003466, 0.06786, 0.4077, 0.0583, 0.4077, 0.05827, 0.0003472, 0.05827, 0.0003472, 0.0583, 0.4077, 0.04873, 0.4077, 0.04871, 0.0003476, 0.04871, 0.0003476, 0.04873, 0.4077, 0.03917, 0.4077, 0.03915, 0.0003481, 0.03915, 0.0003481, 0.03917, 0.4077, 0.02961, 0.4077, 0.02959, 0.0003486, 0.02959, 0.0003486, 0.02961, 0.4077, 0.02004, 0.4077, 0.02002, 0.0003491, 0.02002, 0.0003491, 0.02004, 0.4077, 0.01097, 0.3999, 0.01046, 0.0003459, 0.01046, 0.0003459, 0.01097, 0.3999, 0.0003336, 0.4076, 0.000897, 0.0003353, 0.3069, 0.0003336, 0.3069, 0.4076, 0.2974, 0.4076, 0.2973, 0.0003341, 0.2973, 0.0003341, 0.2974, 0.4076, 0.2878, 0.4076, 0.2878, 0.0003347, 0.2878, 0.0003347, 0.2878, 0.4076, 0.2782, 0.4076, 0.2782, 0.0003352, 0.2782, 0.0003352, 0.2782, 0.4076, 0.2687, 0.4076, 0.2687, 0.0003358, 0.2687, 0.0003358, 0.2687, 0.4076, 0.2591, 0.4076, 0.2591, 0.0003363, 0.2591, 0.0003363, 0.2591, 0.4076, 0.2496, 0.4077, 0.2495, 0.0003368, 0.2495, 0.0003368, 0.2496, 0.4077, 0.24, 0.4077, 0.24, 0.0003374, 0.24, 0.0003374, 0.24, 0.4077, 0.2304, 0.4077, 0.2304, 0.0003379, 0.2304, 0.0003379, 0.2304, 0.4077, 0.2209, 0.4077, 0.2208, 0.0003384, 0.2208, 0.0003384, 0.2209, 0.4077, 0.2113, 0.4077, 0.2113, 0.000339, 0.2113, 0.000339, 0.2113, 0.4077, 0.2017, 0.4077, 0.2017, 0.0003395, 0.2017, 0.0003395, 0.2017, 0.4077, 0.1922, 0.4077, 0.1922, 0.00034, 0.1922, 0.00034, 0.1922, 0.4077, 0.1826, 0.4077, 0.1826, 0.0003405, 0.1826, 0.0003405, 0.1826, 0.4077, 0.1731, 0.4077, 0.173, 0.0003411, 0.173, 0.0003411, 0.1731, 0.4077, 0.1635, 0.4077, 0.1635, 0.0003416, 0.1635, 0.0003416, 0.1635, 0.4077, 0.1539, 0.4077, 0.1539, 0.0003421, 0.1539, 0.0003421, 0.1539, 0.4077, 0.1444, 0.4077, 0.1443, 0.0003426, 0.1443, 0.0003426, 0.1444, 0.4077, 0.1348, 0.4077, 0.1348, 0.0003431, 0.1348, 0.0003431, 0.1348, 0.4077, 0.1252, 0.4077, 0.1252, 0.0003436, 0.1252, 0.0003436, 0.1252, 0.4077, 0.1157, 0.4077, 0.1157, 0.0003441, 0.1157, 0.0003441, 0.1157, 0.4077, 0.1061, 0.4077, 0.1061, 0.0003447, 0.1061, 0.0003447, 0.1061, 0.4077, 0.09655, 0.4077, 0.09653, 0.0003451, 0.09653, 0.0003451, 0.09655, 0.4077, 0.08698, 0.4077, 0.08696, 0.0003457, 0.08696, 0.0003457, 0.08698, 0.4077, 0.07742, 0.4077, 0.0774, 0.0003461, 0.9399, 0.6785, 0.9493, 0.6803, 0.9581, 0.684, 0.9661, 0.6893, 0.9729, 0.6961, 0.9782, 0.704, 0.9818, 0.7129, 0.9837, 0.7222, 0.9837, 0.7318, 0.9818, 0.7412, 0.9782, 0.75, 0.9729, 0.758, 0.9661, 0.7647, 0.9581, 0.7701, 0.9493, 0.7737, 0.9399, 0.7756, 0.9304, 0.7756, 0.921, 0.7737, 0.9121, 0.7701, 0.9042, 0.7647, 0.8974, 0.758, 0.8921, 0.75, 0.8885, 0.7412, 0.8866, 0.7318, 0.8866, 0.7222, 0.8885, 0.7129, 0.8921, 0.704, 0.8974, 0.6961, 0.9042, 0.6893, 0.9121, 0.684, 0.921, 0.6803, 0.9304, 0.6785, 0.1895, 0.9342, 0.01826, 0.9997, 0.1859, 0.9254, 0.1859, 0.9254, 0.01826, 0.9997, 0.1818, 0.9167, 0.1818, 0.9167, 0.01826, 0.9997, 0.1772, 0.9083, 0.1772, 0.9083, 0.01826, 0.9997, 0.1723, 0.9001, 0.1723, 0.9001, 0.01826, 0.9997, 0.1669, 0.8922, 0.1669, 0.8922, 0.01826, 0.9997, 0.1611, 0.8846, 0.1611, 0.8846, 0.01826, 0.9997, 0.1613, 0.8727, 0.1613, 0.8727, 0.01826, 0.9997, 0.1484, 0.8705, 0.1484, 0.8705, 0.01826, 0.9997, 0.1414, 0.8638, 0.1414, 0.8638, 0.01826, 0.9997, 0.1342, 0.8576, 0.1342, 0.8576, 0.01826, 0.9997, 0.1266, 0.8518, 0.1266, 0.8518, 0.01826, 0.9997, 0.1188, 0.8463, 0.1188, 0.8463, 0.01826, 0.9997, 0.1106, 0.8413, 0.1106, 0.8413, 0.01826, 0.9997, 0.1023, 0.8367, 0.1023, 0.8367, 0.01826, 0.9997, 0.09364, 0.8325, 0.09364, 0.8325, 0.01826, 0.9997, 0.08482, 0.8288, 0.08482, 0.8288, 0.01826, 0.9997, 0.07583, 0.8256, 0.07583, 0.8256, 0.01826, 0.9997, 0.06667, 0.8228, 0.06667, 0.8228, 0.01826, 0.9997, 0.05739, 0.8205, 0.05739, 0.8205, 0.01826, 0.9997, 0.04799, 0.8187, 0.04799, 0.8187, 0.01826, 0.9997, 0.03852, 0.8174, 0.03852, 0.8174, 0.01826, 0.9997, 0.02899, 0.8166, 0.02899, 0.8166, 0.01826, 0.9997, 0.01943, 0.8163, 0.01943, 0.8163, 0.01826, 0.9997, 0.009872, 0.8165, 0.009872, 0.8165, 0.01826, 0.9997, 0.0003336, 0.8172, 0.2016, 0.9997, 0.01826, 0.9997, 0.2014, 0.9901, 0.2014, 0.9901, 0.01826, 0.9997, 0.2006, 0.9806, 0.2006, 0.9806, 0.01826, 0.9997, 0.1994, 0.9711, 0.1994, 0.9711, 0.01826, 0.9997, 0.1976, 0.9617, 0.1976, 0.9617, 0.01826, 0.9997, 0.1954, 0.9524, 0.1954, 0.9524, 0.01826, 0.9997, 0.1927, 0.9432, 0.1927, 0.9432, 0.01826, 0.9997, 0.1895, 0.9342])
me_cylinder.use_remesh_preserve_volume = False
me_cylinder.use_remesh_preserve_attributes = False
me_cylinder.use_mirror_vertex_groups = False
me_cylinder.update()

# ---- objects
ob_cylinder = bpy.data.objects.new('Cylinder', me_cylinder)
ob_lamp = bpy.data.objects.new('Lamp', light_lamp)
ob_camera = bpy.data.objects.new('Camera', cam_camera)

# ---- transforms, parenting, visibility, modifiers, constraints
ob_cylinder.location = (0.0, 0.0, 0.0)
ob_cylinder.lineart.crease_threshold = 0.0
ob_lamp.location = (4.076, 1.005, 5.904)
ob_lamp.rotation_euler = (0.6503, 0.05522, 1.866)
ob_lamp.lock_rotations_4d = False
ob_lamp.empty_display_type = 'ARROWS'
ob_lamp.color = (0.0, 0.0, 0.0, 0.0)
ob_lamp.lineart.crease_threshold = 0.0
ob_camera.location = (7.481, -6.508, 5.344)
ob_camera.rotation_euler = (1.109, 0.0, 0.8149)
ob_camera.lock_rotations_4d = False
ob_camera.empty_display_type = 'ARROWS'
ob_camera.color = (0.0, 0.0, 0.0, 0.0)
ob_camera.display_type = 'WIRE'
ob_camera.lineart.crease_threshold = 0.0

# ---- collection membership
col_collection_1.objects.link(ob_cylinder)
col_collection_1.objects.link(ob_lamp)
col_collection_1.objects.link(ob_camera)

# ---- scene / render settings (as saved in the file)
scene.camera = ob_camera
scene.frame_start = 1; scene.frame_end = 250; scene.frame_set(1)
scene.render.engine = 'BLENDER_EEVEE_NEXT'
scene.render.resolution_percentage = 50
scene.render.dither_intensity = 0.0
scene.cycles.use_denoising = False
scene.cycles.samples = 128
scene.cycles.sampling_pattern = 'TABULATED_SOBOL'
scene.cycles.use_adaptive_sampling = False
scene.cycles.use_light_tree = False
scene.cycles.blur_glossy = 0.0
scene.cycles.sample_clamp_indirect = 0.0
scene.view_settings.view_transform = 'Standard'
bpy.context.view_layer.update()
